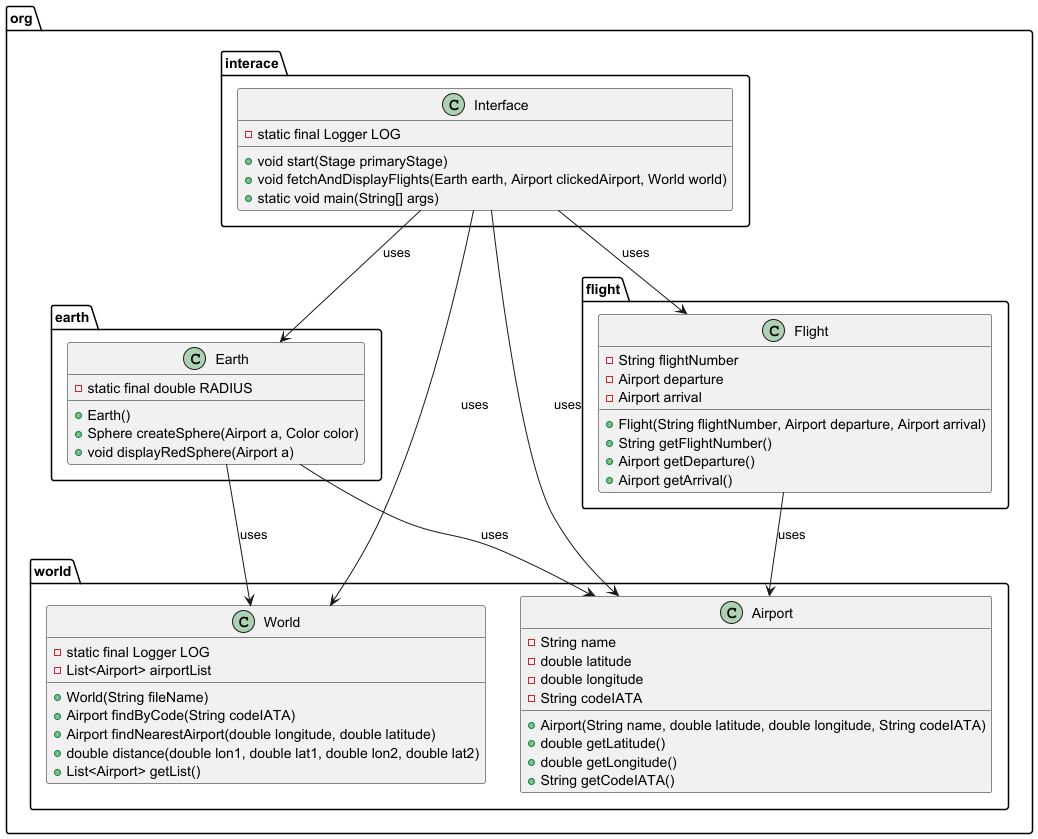

The diagram above was rendered by PlantUML. Its source (embedded in the PNG):
@startuml
package org.earth {
    class Earth {
        - static final double RADIUS
        + Earth()
        + Sphere createSphere(Airport a, Color color)
        + void displayRedSphere(Airport a)
    }
}

package org.world {
    class Airport {
        - String name
        - double latitude
        - double longitude
        - String codeIATA
        + Airport(String name, double latitude, double longitude, String codeIATA)
        + double getLatitude()
        + double getLongitude()
        + String getCodeIATA()
    }

    class World {
        - static final Logger LOG
        - List<Airport> airportList
        + World(String fileName)
        + Airport findByCode(String codeIATA)
        + Airport findNearestAirport(double longitude, double latitude)
        + double distance(double lon1, double lat1, double lon2, double lat2)
        + List<Airport> getList()
    }
}

package org.interace {
    class Interface {
        - static final Logger LOG
        + void start(Stage primaryStage)
        + void fetchAndDisplayFlights(Earth earth, Airport clickedAirport, World world)
        + static void main(String[] args)
    }
}

package org.flight {
    class Flight {
        - String flightNumber
        - Airport departure
        - Airport arrival
        + Flight(String flightNumber, Airport departure, Airport arrival)
        + String getFlightNumber()
        + Airport getDeparture()
        + Airport getArrival()
    }
}

Earth --> Airport : uses
Earth --> World : uses
Interface --> Earth : uses
Interface --> World : uses
Interface --> Airport : uses
Interface --> Flight : uses
Flight --> Airport : uses

@enduml